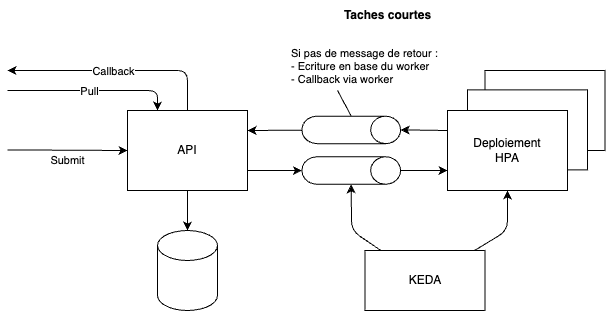

The diagram above was exported from draw.io. Its source (the exported page's mxGraphModel, read from the mxfile embedded in the PNG):
<mxGraphModel dx="1109" dy="580" grid="1" gridSize="10" guides="1" tooltips="1" connect="1" arrows="1" fold="1" page="1" pageScale="1" pageWidth="827" pageHeight="1169" background="#FFFFFF" math="0" shadow="0">
  <root>
    <mxCell id="0" />
    <mxCell id="1" parent="0" />
    <mxCell id="-nXWW2skew2Sdk32WPsd-17" value="Deploiement&lt;div&gt;HPA&lt;/div&gt;" style="whiteSpace=wrap;html=1;" parent="1" vertex="1">
      <mxGeometry x="517.5" y="80" width="120" height="80" as="geometry" />
    </mxCell>
    <mxCell id="-nXWW2skew2Sdk32WPsd-16" value="Deploiement&lt;div&gt;HPA&lt;/div&gt;" style="whiteSpace=wrap;html=1;" parent="1" vertex="1">
      <mxGeometry x="500" y="99.38" width="120" height="80" as="geometry" />
    </mxCell>
    <mxCell id="-nXWW2skew2Sdk32WPsd-5" style="edgeStyle=none;html=1;exitX=1;exitY=0.75;exitDx=0;exitDy=0;" parent="1" source="-nXWW2skew2Sdk32WPsd-1" target="-nXWW2skew2Sdk32WPsd-4" edge="1">
      <mxGeometry relative="1" as="geometry" />
    </mxCell>
    <mxCell id="-nXWW2skew2Sdk32WPsd-12" style="edgeStyle=none;html=1;" parent="1" source="-nXWW2skew2Sdk32WPsd-1" edge="1">
      <mxGeometry relative="1" as="geometry">
        <mxPoint x="40" y="80" as="targetPoint" />
        <Array as="points">
          <mxPoint x="220" y="80" />
        </Array>
      </mxGeometry>
    </mxCell>
    <mxCell id="ri81EC9BAHbAhh07wO8H-1" value="Callback" style="edgeLabel;html=1;align=center;verticalAlign=middle;resizable=0;points=[];" parent="-nXWW2skew2Sdk32WPsd-12" vertex="1" connectable="0">
      <mxGeometry x="0.0455" relative="1" as="geometry">
        <mxPoint as="offset" />
      </mxGeometry>
    </mxCell>
    <mxCell id="-nXWW2skew2Sdk32WPsd-1" value="API" style="whiteSpace=wrap;html=1;" parent="1" vertex="1">
      <mxGeometry x="160" y="120" width="120" height="80" as="geometry" />
    </mxCell>
    <mxCell id="-nXWW2skew2Sdk32WPsd-2" value="&lt;b&gt;Taches courtes&lt;/b&gt;" style="text;html=1;align=center;verticalAlign=middle;resizable=0;points=[];autosize=1;strokeColor=none;fillColor=none;" parent="1" vertex="1">
      <mxGeometry x="365" y="10" width="110" height="30" as="geometry" />
    </mxCell>
    <mxCell id="-nXWW2skew2Sdk32WPsd-3" value="Deploiement&lt;div&gt;HPA&lt;/div&gt;" style="whiteSpace=wrap;html=1;" parent="1" vertex="1">
      <mxGeometry x="480" y="120" width="120" height="80" as="geometry" />
    </mxCell>
    <mxCell id="-nXWW2skew2Sdk32WPsd-6" style="edgeStyle=none;html=1;entryX=0;entryY=0.75;entryDx=0;entryDy=0;" parent="1" source="-nXWW2skew2Sdk32WPsd-4" target="-nXWW2skew2Sdk32WPsd-3" edge="1">
      <mxGeometry relative="1" as="geometry" />
    </mxCell>
    <mxCell id="-nXWW2skew2Sdk32WPsd-4" value="" style="shape=cylinder3;whiteSpace=wrap;html=1;boundedLbl=1;backgroundOutline=1;size=15;rotation=90;" parent="1" vertex="1">
      <mxGeometry x="370" y="130.63" width="27.5" height="98.75" as="geometry" />
    </mxCell>
    <mxCell id="-nXWW2skew2Sdk32WPsd-7" value="" style="shape=cylinder3;whiteSpace=wrap;html=1;boundedLbl=1;backgroundOutline=1;size=15;" parent="1" vertex="1">
      <mxGeometry x="190" y="240" width="60" height="80" as="geometry" />
    </mxCell>
    <mxCell id="-nXWW2skew2Sdk32WPsd-8" style="edgeStyle=none;html=1;entryX=0.5;entryY=0;entryDx=0;entryDy=0;entryPerimeter=0;" parent="1" source="-nXWW2skew2Sdk32WPsd-1" target="-nXWW2skew2Sdk32WPsd-7" edge="1">
      <mxGeometry relative="1" as="geometry" />
    </mxCell>
    <mxCell id="-nXWW2skew2Sdk32WPsd-11" style="edgeStyle=none;html=1;entryX=1;entryY=0.25;entryDx=0;entryDy=0;" parent="1" source="-nXWW2skew2Sdk32WPsd-9" target="-nXWW2skew2Sdk32WPsd-1" edge="1">
      <mxGeometry relative="1" as="geometry" />
    </mxCell>
    <mxCell id="-nXWW2skew2Sdk32WPsd-9" value="" style="shape=cylinder3;whiteSpace=wrap;html=1;boundedLbl=1;backgroundOutline=1;size=15;rotation=90;" parent="1" vertex="1">
      <mxGeometry x="370" y="90" width="27.5" height="98.75" as="geometry" />
    </mxCell>
    <mxCell id="-nXWW2skew2Sdk32WPsd-10" style="edgeStyle=none;html=1;entryX=0.5;entryY=0;entryDx=0;entryDy=0;entryPerimeter=0;exitX=0;exitY=0.25;exitDx=0;exitDy=0;" parent="1" source="-nXWW2skew2Sdk32WPsd-3" target="-nXWW2skew2Sdk32WPsd-9" edge="1">
      <mxGeometry relative="1" as="geometry" />
    </mxCell>
    <mxCell id="-nXWW2skew2Sdk32WPsd-15" style="edgeStyle=none;html=1;entryX=0.5;entryY=1;entryDx=0;entryDy=0;" parent="1" source="-nXWW2skew2Sdk32WPsd-13" target="-nXWW2skew2Sdk32WPsd-3" edge="1">
      <mxGeometry relative="1" as="geometry">
        <Array as="points">
          <mxPoint x="540" y="240" />
        </Array>
      </mxGeometry>
    </mxCell>
    <mxCell id="-nXWW2skew2Sdk32WPsd-13" value="KEDA" style="whiteSpace=wrap;html=1;" parent="1" vertex="1">
      <mxGeometry x="397.5" y="260" width="120" height="60" as="geometry" />
    </mxCell>
    <mxCell id="-nXWW2skew2Sdk32WPsd-14" style="edgeStyle=none;html=1;entryX=1;entryY=0.5;entryDx=0;entryDy=0;entryPerimeter=0;" parent="1" source="-nXWW2skew2Sdk32WPsd-13" target="-nXWW2skew2Sdk32WPsd-4" edge="1">
      <mxGeometry relative="1" as="geometry">
        <Array as="points">
          <mxPoint x="384" y="240" />
        </Array>
      </mxGeometry>
    </mxCell>
    <mxCell id="ri81EC9BAHbAhh07wO8H-2" style="edgeStyle=none;html=1;exitX=0.25;exitY=0;exitDx=0;exitDy=0;startArrow=classic;startFill=1;endArrow=none;endFill=0;" parent="1" source="-nXWW2skew2Sdk32WPsd-1" edge="1">
      <mxGeometry relative="1" as="geometry">
        <mxPoint x="40" y="100" as="targetPoint" />
        <mxPoint x="230" y="130" as="sourcePoint" />
        <Array as="points">
          <mxPoint x="190" y="100" />
        </Array>
      </mxGeometry>
    </mxCell>
    <mxCell id="ri81EC9BAHbAhh07wO8H-3" value="Pull" style="edgeLabel;html=1;align=center;verticalAlign=middle;resizable=0;points=[];" parent="ri81EC9BAHbAhh07wO8H-2" vertex="1" connectable="0">
      <mxGeometry x="0.0455" relative="1" as="geometry">
        <mxPoint as="offset" />
      </mxGeometry>
    </mxCell>
    <mxCell id="ri81EC9BAHbAhh07wO8H-5" style="edgeStyle=none;html=1;exitX=1;exitY=0.75;exitDx=0;exitDy=0;entryX=0;entryY=0.5;entryDx=0;entryDy=0;" parent="1" target="-nXWW2skew2Sdk32WPsd-1" edge="1">
      <mxGeometry relative="1" as="geometry">
        <mxPoint x="40" y="159.41" as="sourcePoint" />
        <mxPoint x="94" y="159.41" as="targetPoint" />
      </mxGeometry>
    </mxCell>
    <mxCell id="ri81EC9BAHbAhh07wO8H-6" value="Submit" style="edgeLabel;html=1;align=center;verticalAlign=middle;resizable=0;points=[];" parent="ri81EC9BAHbAhh07wO8H-5" vertex="1" connectable="0">
      <mxGeometry x="0.4169" y="-2" relative="1" as="geometry">
        <mxPoint x="-25" y="8" as="offset" />
      </mxGeometry>
    </mxCell>
    <mxCell id="ri81EC9BAHbAhh07wO8H-7" value="Si pas de message de retour :&lt;div&gt;- Ecriture en base du worker&lt;/div&gt;&lt;div&gt;- Callback via worker&lt;/div&gt;" style="edgeLabel;html=1;align=left;verticalAlign=middle;resizable=0;points=[];" parent="1" vertex="1" connectable="0">
      <mxGeometry x="329.9950253334917" y="79.99644138135481" as="geometry">
        <mxPoint x="-8" y="-4" as="offset" />
      </mxGeometry>
    </mxCell>
    <mxCell id="ri81EC9BAHbAhh07wO8H-8" value="" style="endArrow=none;html=1;exitX=0;exitY=0.5;exitDx=0;exitDy=0;exitPerimeter=0;" parent="1" source="-nXWW2skew2Sdk32WPsd-9" edge="1">
      <mxGeometry width="50" height="50" relative="1" as="geometry">
        <mxPoint x="320" y="150" as="sourcePoint" />
        <mxPoint x="370" y="100" as="targetPoint" />
      </mxGeometry>
    </mxCell>
  </root>
</mxGraphModel>